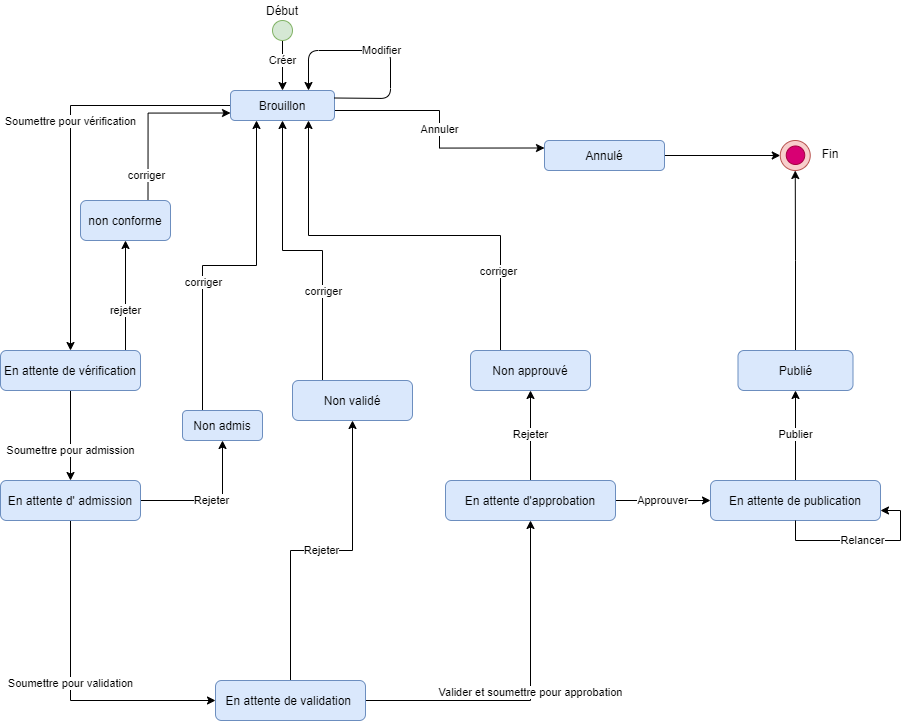

The diagram above was exported from draw.io. Its source (the exported page's mxGraphModel, read from the mxfile embedded in the PNG):
<mxGraphModel dx="1483" dy="714" grid="1" gridSize="10" guides="1" tooltips="1" connect="1" arrows="1" fold="1" page="1" pageScale="1" pageWidth="1169" pageHeight="827" math="0" shadow="0">
  <root>
    <mxCell id="0" />
    <mxCell id="1" parent="0" />
    <mxCell id="0zRBzPPhdG5gXwcxypys-44" value="Créer" style="edgeStyle=orthogonalEdgeStyle;rounded=0;orthogonalLoop=1;jettySize=auto;html=1;exitX=0.5;exitY=1;exitDx=0;exitDy=0;" edge="1" parent="1" source="0zRBzPPhdG5gXwcxypys-45">
      <mxGeometry x="-0.2" relative="1" as="geometry">
        <mxPoint x="352" y="160" as="targetPoint" />
        <mxPoint as="offset" />
      </mxGeometry>
    </mxCell>
    <mxCell id="0zRBzPPhdG5gXwcxypys-45" value="" style="ellipse;whiteSpace=wrap;html=1;aspect=fixed;fillColor=#d5e8d4;strokeColor=#82b366;" vertex="1" parent="1">
      <mxGeometry x="342" y="90" width="20" height="20" as="geometry" />
    </mxCell>
    <mxCell id="0zRBzPPhdG5gXwcxypys-46" value="Annuler" style="edgeStyle=orthogonalEdgeStyle;rounded=0;orthogonalLoop=1;jettySize=auto;html=1;exitX=1;exitY=0.5;exitDx=0;exitDy=0;entryX=0;entryY=0.25;entryDx=0;entryDy=0;" edge="1" parent="1" target="0zRBzPPhdG5gXwcxypys-50">
      <mxGeometry relative="1" as="geometry">
        <mxPoint x="404" y="180" as="sourcePoint" />
        <mxPoint x="600" y="230" as="targetPoint" />
      </mxGeometry>
    </mxCell>
    <mxCell id="0zRBzPPhdG5gXwcxypys-47" value="Soumettre pour vérification" style="edgeStyle=orthogonalEdgeStyle;rounded=0;orthogonalLoop=1;jettySize=auto;html=1;exitX=0;exitY=0.5;exitDx=0;exitDy=0;entryX=0.5;entryY=0;entryDx=0;entryDy=0;" edge="1" parent="1" source="0zRBzPPhdG5gXwcxypys-48" target="0zRBzPPhdG5gXwcxypys-58">
      <mxGeometry x="-0.1358" relative="1" as="geometry">
        <mxPoint as="offset" />
      </mxGeometry>
    </mxCell>
    <mxCell id="0zRBzPPhdG5gXwcxypys-48" value="Brouillon" style="rounded=1;whiteSpace=wrap;html=1;fillColor=#dae8fc;strokeColor=#6c8ebf;" vertex="1" parent="1">
      <mxGeometry x="300" y="160" width="104" height="30" as="geometry" />
    </mxCell>
    <mxCell id="0zRBzPPhdG5gXwcxypys-49" style="edgeStyle=orthogonalEdgeStyle;rounded=0;orthogonalLoop=1;jettySize=auto;html=1;exitX=1;exitY=0.5;exitDx=0;exitDy=0;entryX=0;entryY=0.5;entryDx=0;entryDy=0;" edge="1" parent="1" source="0zRBzPPhdG5gXwcxypys-50" target="0zRBzPPhdG5gXwcxypys-79">
      <mxGeometry relative="1" as="geometry" />
    </mxCell>
    <mxCell id="0zRBzPPhdG5gXwcxypys-50" value="Annulé" style="rounded=1;whiteSpace=wrap;html=1;fillColor=#dae8fc;strokeColor=#6c8ebf;" vertex="1" parent="1">
      <mxGeometry x="614" y="210" width="120" height="30" as="geometry" />
    </mxCell>
    <mxCell id="0zRBzPPhdG5gXwcxypys-52" style="edgeStyle=orthogonalEdgeStyle;rounded=0;orthogonalLoop=1;jettySize=auto;html=1;exitX=0.25;exitY=0;exitDx=0;exitDy=0;entryX=0.25;entryY=1;entryDx=0;entryDy=0;" edge="1" parent="1" source="0zRBzPPhdG5gXwcxypys-54" target="0zRBzPPhdG5gXwcxypys-48">
      <mxGeometry relative="1" as="geometry" />
    </mxCell>
    <mxCell id="0zRBzPPhdG5gXwcxypys-53" value="corriger" style="edgeLabel;html=1;align=center;verticalAlign=middle;resizable=0;points=[];" vertex="1" connectable="0" parent="0zRBzPPhdG5gXwcxypys-52">
      <mxGeometry x="-0.2558" relative="1" as="geometry">
        <mxPoint as="offset" />
      </mxGeometry>
    </mxCell>
    <mxCell id="0zRBzPPhdG5gXwcxypys-54" value="Non admis" style="rounded=1;whiteSpace=wrap;html=1;fillColor=#dae8fc;strokeColor=#6c8ebf;" vertex="1" parent="1">
      <mxGeometry x="252" y="480" width="80" height="30" as="geometry" />
    </mxCell>
    <mxCell id="0zRBzPPhdG5gXwcxypys-55" value="Soumettre pour admission" style="edgeStyle=orthogonalEdgeStyle;rounded=0;orthogonalLoop=1;jettySize=auto;html=1;exitX=0.5;exitY=1;exitDx=0;exitDy=0;entryX=0.5;entryY=0;entryDx=0;entryDy=0;" edge="1" parent="1" source="0zRBzPPhdG5gXwcxypys-58" target="0zRBzPPhdG5gXwcxypys-61">
      <mxGeometry x="0.3333" relative="1" as="geometry">
        <mxPoint as="offset" />
      </mxGeometry>
    </mxCell>
    <mxCell id="0zRBzPPhdG5gXwcxypys-56" style="edgeStyle=orthogonalEdgeStyle;rounded=0;orthogonalLoop=1;jettySize=auto;html=1;entryX=0.5;entryY=1;entryDx=0;entryDy=0;exitX=0.867;exitY=0.025;exitDx=0;exitDy=0;exitPerimeter=0;" edge="1" parent="1" source="0zRBzPPhdG5gXwcxypys-58" target="0zRBzPPhdG5gXwcxypys-85">
      <mxGeometry relative="1" as="geometry">
        <mxPoint x="195" y="417" as="sourcePoint" />
        <Array as="points">
          <mxPoint x="195" y="421" />
        </Array>
      </mxGeometry>
    </mxCell>
    <mxCell id="0zRBzPPhdG5gXwcxypys-57" value="rejeter" style="edgeLabel;html=1;align=center;verticalAlign=middle;resizable=0;points=[];" vertex="1" connectable="0" parent="0zRBzPPhdG5gXwcxypys-56">
      <mxGeometry x="-0.2092" y="1" relative="1" as="geometry">
        <mxPoint as="offset" />
      </mxGeometry>
    </mxCell>
    <mxCell id="0zRBzPPhdG5gXwcxypys-58" value="En attente de vérification" style="rounded=1;whiteSpace=wrap;html=1;fillColor=#dae8fc;strokeColor=#6c8ebf;" vertex="1" parent="1">
      <mxGeometry x="70" y="420" width="140" height="40" as="geometry" />
    </mxCell>
    <mxCell id="0zRBzPPhdG5gXwcxypys-59" value="Soumettre pour validation" style="edgeStyle=orthogonalEdgeStyle;rounded=0;orthogonalLoop=1;jettySize=auto;html=1;exitX=0.5;exitY=1;exitDx=0;exitDy=0;entryX=0;entryY=0.5;entryDx=0;entryDy=0;" edge="1" parent="1" source="0zRBzPPhdG5gXwcxypys-61" target="0zRBzPPhdG5gXwcxypys-64">
      <mxGeometry relative="1" as="geometry" />
    </mxCell>
    <mxCell id="0zRBzPPhdG5gXwcxypys-60" value="Rejeter" style="edgeStyle=orthogonalEdgeStyle;rounded=0;orthogonalLoop=1;jettySize=auto;html=1;exitX=1;exitY=0.5;exitDx=0;exitDy=0;" edge="1" parent="1" source="0zRBzPPhdG5gXwcxypys-61" target="0zRBzPPhdG5gXwcxypys-54">
      <mxGeometry relative="1" as="geometry" />
    </mxCell>
    <mxCell id="0zRBzPPhdG5gXwcxypys-61" value="En attente d' admission" style="rounded=1;whiteSpace=wrap;html=1;fillColor=#dae8fc;strokeColor=#6c8ebf;" vertex="1" parent="1">
      <mxGeometry x="70" y="550" width="140" height="40" as="geometry" />
    </mxCell>
    <mxCell id="0zRBzPPhdG5gXwcxypys-62" value="Valider et soumettre pour approbation" style="edgeStyle=orthogonalEdgeStyle;rounded=0;orthogonalLoop=1;jettySize=auto;html=1;exitX=1;exitY=0.5;exitDx=0;exitDy=0;entryX=0.5;entryY=1;entryDx=0;entryDy=0;" edge="1" parent="1" source="0zRBzPPhdG5gXwcxypys-64" target="0zRBzPPhdG5gXwcxypys-73">
      <mxGeometry relative="1" as="geometry" />
    </mxCell>
    <mxCell id="0zRBzPPhdG5gXwcxypys-63" value="Rejeter" style="edgeStyle=orthogonalEdgeStyle;rounded=0;orthogonalLoop=1;jettySize=auto;html=1;exitX=0.5;exitY=0;exitDx=0;exitDy=0;entryX=0.5;entryY=1;entryDx=0;entryDy=0;" edge="1" parent="1" source="0zRBzPPhdG5gXwcxypys-64" target="0zRBzPPhdG5gXwcxypys-67">
      <mxGeometry relative="1" as="geometry" />
    </mxCell>
    <mxCell id="0zRBzPPhdG5gXwcxypys-64" value="En attente de validation&amp;nbsp;" style="rounded=1;whiteSpace=wrap;html=1;fillColor=#dae8fc;strokeColor=#6c8ebf;" vertex="1" parent="1">
      <mxGeometry x="285" y="750" width="150" height="40" as="geometry" />
    </mxCell>
    <mxCell id="0zRBzPPhdG5gXwcxypys-65" style="edgeStyle=orthogonalEdgeStyle;rounded=0;orthogonalLoop=1;jettySize=auto;html=1;exitX=0.25;exitY=0;exitDx=0;exitDy=0;entryX=0.5;entryY=1;entryDx=0;entryDy=0;" edge="1" parent="1" source="0zRBzPPhdG5gXwcxypys-67" target="0zRBzPPhdG5gXwcxypys-48">
      <mxGeometry relative="1" as="geometry" />
    </mxCell>
    <mxCell id="0zRBzPPhdG5gXwcxypys-66" value="corriger" style="edgeLabel;html=1;align=center;verticalAlign=middle;resizable=0;points=[];" vertex="1" connectable="0" parent="0zRBzPPhdG5gXwcxypys-65">
      <mxGeometry x="-0.4022" relative="1" as="geometry">
        <mxPoint as="offset" />
      </mxGeometry>
    </mxCell>
    <mxCell id="0zRBzPPhdG5gXwcxypys-67" value="Non validé" style="rounded=1;whiteSpace=wrap;html=1;fillColor=#dae8fc;strokeColor=#6c8ebf;" vertex="1" parent="1">
      <mxGeometry x="362" y="450" width="120" height="40" as="geometry" />
    </mxCell>
    <mxCell id="0zRBzPPhdG5gXwcxypys-68" style="edgeStyle=orthogonalEdgeStyle;rounded=0;orthogonalLoop=1;jettySize=auto;html=1;exitX=0.25;exitY=0;exitDx=0;exitDy=0;entryX=0.75;entryY=1;entryDx=0;entryDy=0;" edge="1" parent="1" source="0zRBzPPhdG5gXwcxypys-70" target="0zRBzPPhdG5gXwcxypys-48">
      <mxGeometry relative="1" as="geometry" />
    </mxCell>
    <mxCell id="0zRBzPPhdG5gXwcxypys-69" value="corriger" style="edgeLabel;html=1;align=center;verticalAlign=middle;resizable=0;points=[];" vertex="1" connectable="0" parent="0zRBzPPhdG5gXwcxypys-68">
      <mxGeometry x="-0.6224" y="3" relative="1" as="geometry">
        <mxPoint as="offset" />
      </mxGeometry>
    </mxCell>
    <mxCell id="0zRBzPPhdG5gXwcxypys-70" value="Non approuvé" style="rounded=1;whiteSpace=wrap;html=1;fillColor=#dae8fc;strokeColor=#6c8ebf;" vertex="1" parent="1">
      <mxGeometry x="540" y="420" width="120" height="40" as="geometry" />
    </mxCell>
    <mxCell id="0zRBzPPhdG5gXwcxypys-71" value="Rejeter" style="edgeStyle=orthogonalEdgeStyle;rounded=0;orthogonalLoop=1;jettySize=auto;html=1;exitX=0.5;exitY=0;exitDx=0;exitDy=0;entryX=0.5;entryY=1;entryDx=0;entryDy=0;" edge="1" parent="1" source="0zRBzPPhdG5gXwcxypys-73" target="0zRBzPPhdG5gXwcxypys-70">
      <mxGeometry relative="1" as="geometry" />
    </mxCell>
    <mxCell id="0zRBzPPhdG5gXwcxypys-72" value="Approuver" style="edgeStyle=orthogonalEdgeStyle;rounded=0;orthogonalLoop=1;jettySize=auto;html=1;exitX=1;exitY=0.5;exitDx=0;exitDy=0;entryX=0;entryY=0.5;entryDx=0;entryDy=0;" edge="1" parent="1" source="0zRBzPPhdG5gXwcxypys-73" target="0zRBzPPhdG5gXwcxypys-75">
      <mxGeometry relative="1" as="geometry" />
    </mxCell>
    <mxCell id="0zRBzPPhdG5gXwcxypys-73" value="En attente d'approbation" style="rounded=1;whiteSpace=wrap;html=1;fillColor=#dae8fc;strokeColor=#6c8ebf;" vertex="1" parent="1">
      <mxGeometry x="515" y="550" width="170" height="40" as="geometry" />
    </mxCell>
    <mxCell id="0zRBzPPhdG5gXwcxypys-74" value="Publier" style="edgeStyle=orthogonalEdgeStyle;rounded=0;orthogonalLoop=1;jettySize=auto;html=1;exitX=0.5;exitY=0;exitDx=0;exitDy=0;entryX=0.5;entryY=1;entryDx=0;entryDy=0;" edge="1" parent="1" source="0zRBzPPhdG5gXwcxypys-75" target="0zRBzPPhdG5gXwcxypys-77">
      <mxGeometry relative="1" as="geometry" />
    </mxCell>
    <mxCell id="0zRBzPPhdG5gXwcxypys-75" value="En attente de publication" style="rounded=1;whiteSpace=wrap;html=1;fillColor=#dae8fc;strokeColor=#6c8ebf;" vertex="1" parent="1">
      <mxGeometry x="780" y="550" width="170" height="40" as="geometry" />
    </mxCell>
    <mxCell id="0zRBzPPhdG5gXwcxypys-76" style="edgeStyle=orthogonalEdgeStyle;rounded=0;orthogonalLoop=1;jettySize=auto;html=1;exitX=0.5;exitY=0;exitDx=0;exitDy=0;entryX=0.5;entryY=1;entryDx=0;entryDy=0;" edge="1" parent="1" source="0zRBzPPhdG5gXwcxypys-77" target="0zRBzPPhdG5gXwcxypys-79">
      <mxGeometry relative="1" as="geometry">
        <mxPoint x="863.25" y="250" as="targetPoint" />
      </mxGeometry>
    </mxCell>
    <mxCell id="0zRBzPPhdG5gXwcxypys-77" value="Publié" style="rounded=1;whiteSpace=wrap;html=1;fillColor=#dae8fc;strokeColor=#6c8ebf;" vertex="1" parent="1">
      <mxGeometry x="807.5" y="420" width="115" height="40" as="geometry" />
    </mxCell>
    <mxCell id="0zRBzPPhdG5gXwcxypys-78" value="Début" style="text;html=1;strokeColor=none;fillColor=none;align=center;verticalAlign=middle;whiteSpace=wrap;rounded=0;" vertex="1" parent="1">
      <mxGeometry x="332" y="70" width="40" height="20" as="geometry" />
    </mxCell>
    <mxCell id="0zRBzPPhdG5gXwcxypys-79" value="" style="ellipse;whiteSpace=wrap;html=1;aspect=fixed;fillColor=#f8cecc;strokeColor=#b85450;" vertex="1" parent="1">
      <mxGeometry x="849.75" y="210" width="30" height="30" as="geometry" />
    </mxCell>
    <mxCell id="0zRBzPPhdG5gXwcxypys-80" value="" style="ellipse;whiteSpace=wrap;html=1;aspect=fixed;fillColor=#d80073;strokeColor=#A50040;fontColor=#ffffff;" vertex="1" parent="1">
      <mxGeometry x="855.75" y="215.5" width="18.5" height="18.5" as="geometry" />
    </mxCell>
    <mxCell id="0zRBzPPhdG5gXwcxypys-81" value="Fin" style="text;html=1;strokeColor=none;fillColor=none;align=center;verticalAlign=middle;whiteSpace=wrap;rounded=0;" vertex="1" parent="1">
      <mxGeometry x="880.25" y="213" width="40" height="20" as="geometry" />
    </mxCell>
    <mxCell id="0zRBzPPhdG5gXwcxypys-82" value="Relancer" style="edgeStyle=orthogonalEdgeStyle;rounded=0;orthogonalLoop=1;jettySize=auto;html=1;exitX=0.5;exitY=1;exitDx=0;exitDy=0;entryX=1;entryY=0.75;entryDx=0;entryDy=0;" edge="1" parent="1" source="0zRBzPPhdG5gXwcxypys-75" target="0zRBzPPhdG5gXwcxypys-75">
      <mxGeometry relative="1" as="geometry" />
    </mxCell>
    <mxCell id="0zRBzPPhdG5gXwcxypys-83" style="edgeStyle=orthogonalEdgeStyle;rounded=0;orthogonalLoop=1;jettySize=auto;html=1;exitX=0.75;exitY=0;exitDx=0;exitDy=0;entryX=0;entryY=0.75;entryDx=0;entryDy=0;" edge="1" parent="1" source="0zRBzPPhdG5gXwcxypys-85" target="0zRBzPPhdG5gXwcxypys-48">
      <mxGeometry relative="1" as="geometry" />
    </mxCell>
    <mxCell id="0zRBzPPhdG5gXwcxypys-84" value="corriger" style="edgeLabel;html=1;align=center;verticalAlign=middle;resizable=0;points=[];" vertex="1" connectable="0" parent="0zRBzPPhdG5gXwcxypys-83">
      <mxGeometry x="-0.6902" y="2" relative="1" as="geometry">
        <mxPoint as="offset" />
      </mxGeometry>
    </mxCell>
    <mxCell id="0zRBzPPhdG5gXwcxypys-85" value="non conforme" style="rounded=1;whiteSpace=wrap;html=1;fillColor=#dae8fc;strokeColor=#6c8ebf;" vertex="1" parent="1">
      <mxGeometry x="150" y="270" width="90" height="40" as="geometry" />
    </mxCell>
    <mxCell id="0zRBzPPhdG5gXwcxypys-86" value="Modifier" style="endArrow=classic;html=1;exitX=1;exitY=0.25;exitDx=0;exitDy=0;entryX=0.75;entryY=0;entryDx=0;entryDy=0;" edge="1" parent="1" source="0zRBzPPhdG5gXwcxypys-48" target="0zRBzPPhdG5gXwcxypys-48">
      <mxGeometry width="50" height="50" relative="1" as="geometry">
        <mxPoint x="419" y="160" as="sourcePoint" />
        <mxPoint x="390" y="90" as="targetPoint" />
        <Array as="points">
          <mxPoint x="460" y="168" />
          <mxPoint x="460" y="120" />
          <mxPoint x="378" y="120" />
        </Array>
      </mxGeometry>
    </mxCell>
  </root>
</mxGraphModel>